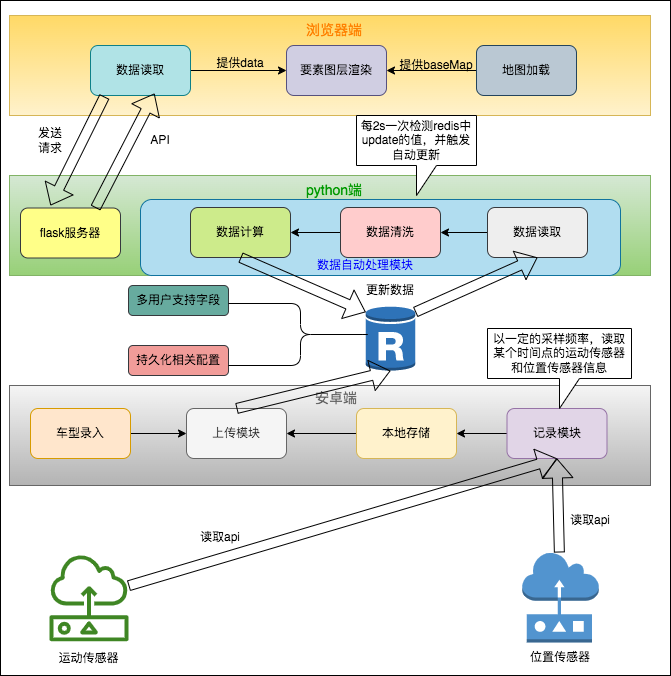

The diagram above was exported from draw.io. Its source (the exported page's mxGraphModel, read from the mxfile embedded in the PNG):
<mxGraphModel dx="954" dy="491" grid="1" gridSize="10" guides="1" tooltips="1" connect="1" arrows="1" fold="1" page="1" pageScale="1" pageWidth="827" pageHeight="1169" math="0" shadow="0">
  <root>
    <mxCell id="0" />
    <mxCell id="1" parent="0" />
    <mxCell id="R1WmhpsgiytMPzhttgdS-56" value="" style="rounded=0;whiteSpace=wrap;html=1;" vertex="1" parent="1">
      <mxGeometry x="90" y="25" width="670" height="675" as="geometry" />
    </mxCell>
    <mxCell id="R1WmhpsgiytMPzhttgdS-1" value="" style="rounded=0;whiteSpace=wrap;html=1;fillColor=#fff2cc;gradientColor=#ffd966;strokeColor=#d6b656;gradientDirection=north;" vertex="1" parent="1">
      <mxGeometry x="99" y="40" width="641" height="100" as="geometry" />
    </mxCell>
    <mxCell id="R1WmhpsgiytMPzhttgdS-2" value="浏览器端" style="text;html=1;strokeColor=none;fillColor=none;align=center;verticalAlign=middle;whiteSpace=wrap;rounded=0;fontSize=14;fontColor=#FF8000;" vertex="1" parent="1">
      <mxGeometry x="394" y="40" width="60" height="30" as="geometry" />
    </mxCell>
    <mxCell id="R1WmhpsgiytMPzhttgdS-3" value="" style="rounded=0;whiteSpace=wrap;html=1;fillColor=#d5e8d4;gradientColor=#97d077;strokeColor=#82b366;" vertex="1" parent="1">
      <mxGeometry x="99" y="200" width="641" height="100" as="geometry" />
    </mxCell>
    <mxCell id="R1WmhpsgiytMPzhttgdS-4" value="python端" style="text;html=1;strokeColor=none;fillColor=none;align=center;verticalAlign=middle;whiteSpace=wrap;rounded=0;fontColor=#009900;fontSize=14;" vertex="1" parent="1">
      <mxGeometry x="394" y="200" width="60" height="30" as="geometry" />
    </mxCell>
    <mxCell id="R1WmhpsgiytMPzhttgdS-5" value="" style="outlineConnect=0;dashed=0;verticalLabelPosition=bottom;verticalAlign=top;align=center;html=1;shape=mxgraph.aws3.rds_db_instance_read_replica;fillColor=#2E73B8;gradientColor=none;" vertex="1" parent="1">
      <mxGeometry x="455.25" y="330" width="49.5" height="66" as="geometry" />
    </mxCell>
    <mxCell id="R1WmhpsgiytMPzhttgdS-9" value="flask服务器" style="rounded=1;whiteSpace=wrap;html=1;fillColor=#ffff88;strokeColor=#36393d;" vertex="1" parent="1">
      <mxGeometry x="110" y="232.5" width="100" height="50" as="geometry" />
    </mxCell>
    <mxCell id="R1WmhpsgiytMPzhttgdS-10" value="" style="rounded=1;whiteSpace=wrap;html=1;fillColor=#b1ddf0;strokeColor=#10739e;" vertex="1" parent="1">
      <mxGeometry x="230" y="224" width="480" height="76" as="geometry" />
    </mxCell>
    <mxCell id="R1WmhpsgiytMPzhttgdS-8" value="数据计算" style="rounded=1;whiteSpace=wrap;html=1;fillColor=#cdeb8b;strokeColor=#36393d;" vertex="1" parent="1">
      <mxGeometry x="280" y="232" width="100" height="50" as="geometry" />
    </mxCell>
    <mxCell id="R1WmhpsgiytMPzhttgdS-41" style="edgeStyle=orthogonalEdgeStyle;rounded=0;orthogonalLoop=1;jettySize=auto;html=1;exitX=0;exitY=0.5;exitDx=0;exitDy=0;entryX=1;entryY=0.5;entryDx=0;entryDy=0;" edge="1" parent="1" source="R1WmhpsgiytMPzhttgdS-7" target="R1WmhpsgiytMPzhttgdS-8">
      <mxGeometry relative="1" as="geometry" />
    </mxCell>
    <mxCell id="R1WmhpsgiytMPzhttgdS-7" value="数据清洗" style="rounded=1;whiteSpace=wrap;html=1;fillColor=#ffcccc;strokeColor=#36393d;" vertex="1" parent="1">
      <mxGeometry x="430" y="232" width="100" height="50" as="geometry" />
    </mxCell>
    <mxCell id="R1WmhpsgiytMPzhttgdS-40" style="edgeStyle=orthogonalEdgeStyle;rounded=0;orthogonalLoop=1;jettySize=auto;html=1;exitX=0;exitY=0.5;exitDx=0;exitDy=0;entryX=1;entryY=0.5;entryDx=0;entryDy=0;" edge="1" parent="1" source="R1WmhpsgiytMPzhttgdS-6" target="R1WmhpsgiytMPzhttgdS-7">
      <mxGeometry relative="1" as="geometry" />
    </mxCell>
    <mxCell id="R1WmhpsgiytMPzhttgdS-6" value="数据读取" style="rounded=1;whiteSpace=wrap;html=1;fillColor=#eeeeee;strokeColor=#36393d;" vertex="1" parent="1">
      <mxGeometry x="577" y="232" width="100" height="50" as="geometry" />
    </mxCell>
    <mxCell id="R1WmhpsgiytMPzhttgdS-11" value="数据自动处理模块" style="text;html=1;strokeColor=none;fillColor=none;align=center;verticalAlign=middle;whiteSpace=wrap;rounded=0;fontColor=#0000FF;" vertex="1" parent="1">
      <mxGeometry x="390" y="280" width="130" height="20" as="geometry" />
    </mxCell>
    <mxCell id="R1WmhpsgiytMPzhttgdS-13" value="" style="shape=flexArrow;endArrow=classic;html=1;rounded=0;entryX=0.5;entryY=1;entryDx=0;entryDy=0;exitX=1;exitY=0.1;exitDx=0;exitDy=0;exitPerimeter=0;" edge="1" parent="1" source="R1WmhpsgiytMPzhttgdS-5" target="R1WmhpsgiytMPzhttgdS-6">
      <mxGeometry width="50" height="50" relative="1" as="geometry">
        <mxPoint x="471" y="380" as="sourcePoint" />
        <mxPoint x="640" y="300" as="targetPoint" />
      </mxGeometry>
    </mxCell>
    <mxCell id="R1WmhpsgiytMPzhttgdS-14" value="" style="rounded=0;whiteSpace=wrap;html=1;fillColor=#f5f5f5;gradientColor=#b3b3b3;strokeColor=#666666;gradientDirection=south;" vertex="1" parent="1">
      <mxGeometry x="99" y="410" width="641" height="100" as="geometry" />
    </mxCell>
    <mxCell id="R1WmhpsgiytMPzhttgdS-15" value="安卓端" style="text;html=1;strokeColor=none;fillColor=none;align=center;verticalAlign=middle;whiteSpace=wrap;rounded=0;fontColor=#666666;fontSize=14;" vertex="1" parent="1">
      <mxGeometry x="396" y="408" width="60" height="30" as="geometry" />
    </mxCell>
    <mxCell id="R1WmhpsgiytMPzhttgdS-16" value="" style="outlineConnect=0;dashed=0;verticalLabelPosition=bottom;verticalAlign=top;align=center;html=1;shape=mxgraph.aws3.sensor;fillColor=#5294CF;gradientColor=none;" vertex="1" parent="1">
      <mxGeometry x="611.75" y="577" width="76.5" height="90" as="geometry" />
    </mxCell>
    <mxCell id="R1WmhpsgiytMPzhttgdS-17" value="" style="sketch=0;outlineConnect=0;fontColor=#232F3E;gradientColor=none;fillColor=#3F8624;strokeColor=none;dashed=0;verticalLabelPosition=bottom;verticalAlign=top;align=center;html=1;fontSize=12;fontStyle=0;aspect=fixed;pointerEvents=1;shape=mxgraph.aws4.sensor;" vertex="1" parent="1">
      <mxGeometry x="139.02999999999997" y="578" width="78.97" height="88" as="geometry" />
    </mxCell>
    <mxCell id="R1WmhpsgiytMPzhttgdS-18" value="运动传感器" style="text;html=1;strokeColor=none;fillColor=none;align=center;verticalAlign=middle;whiteSpace=wrap;rounded=0;" vertex="1" parent="1">
      <mxGeometry x="143.15" y="668" width="70.73" height="30" as="geometry" />
    </mxCell>
    <mxCell id="R1WmhpsgiytMPzhttgdS-19" value="位置传感器" style="text;html=1;strokeColor=none;fillColor=none;align=center;verticalAlign=middle;whiteSpace=wrap;rounded=0;" vertex="1" parent="1">
      <mxGeometry x="613.25" y="666" width="73.5" height="32" as="geometry" />
    </mxCell>
    <mxCell id="R1WmhpsgiytMPzhttgdS-53" style="edgeStyle=orthogonalEdgeStyle;rounded=0;orthogonalLoop=1;jettySize=auto;html=1;exitX=0;exitY=0.5;exitDx=0;exitDy=0;entryX=1;entryY=0.5;entryDx=0;entryDy=0;" edge="1" parent="1" source="R1WmhpsgiytMPzhttgdS-20" target="R1WmhpsgiytMPzhttgdS-23">
      <mxGeometry relative="1" as="geometry" />
    </mxCell>
    <mxCell id="R1WmhpsgiytMPzhttgdS-20" value="本地存储" style="rounded=1;whiteSpace=wrap;html=1;fillColor=#fff2cc;strokeColor=#d6b656;" vertex="1" parent="1">
      <mxGeometry x="446" y="433" width="100" height="50" as="geometry" />
    </mxCell>
    <mxCell id="R1WmhpsgiytMPzhttgdS-51" style="edgeStyle=orthogonalEdgeStyle;rounded=0;orthogonalLoop=1;jettySize=auto;html=1;exitX=0;exitY=0.5;exitDx=0;exitDy=0;" edge="1" parent="1" source="R1WmhpsgiytMPzhttgdS-21" target="R1WmhpsgiytMPzhttgdS-20">
      <mxGeometry relative="1" as="geometry" />
    </mxCell>
    <mxCell id="R1WmhpsgiytMPzhttgdS-21" value="记录模块" style="rounded=1;whiteSpace=wrap;html=1;fillColor=#e1d5e7;strokeColor=#9673a6;" vertex="1" parent="1">
      <mxGeometry x="596.5" y="433" width="100" height="50" as="geometry" />
    </mxCell>
    <mxCell id="R1WmhpsgiytMPzhttgdS-23" value="上传模块" style="rounded=1;whiteSpace=wrap;html=1;fillColor=#f5f5f5;fontColor=#333333;strokeColor=#666666;" vertex="1" parent="1">
      <mxGeometry x="276" y="433" width="100" height="50" as="geometry" />
    </mxCell>
    <mxCell id="R1WmhpsgiytMPzhttgdS-52" style="edgeStyle=orthogonalEdgeStyle;rounded=0;orthogonalLoop=1;jettySize=auto;html=1;exitX=1;exitY=0.5;exitDx=0;exitDy=0;entryX=0;entryY=0.5;entryDx=0;entryDy=0;" edge="1" parent="1" source="R1WmhpsgiytMPzhttgdS-24" target="R1WmhpsgiytMPzhttgdS-23">
      <mxGeometry relative="1" as="geometry" />
    </mxCell>
    <mxCell id="R1WmhpsgiytMPzhttgdS-24" value="车型录入" style="rounded=1;whiteSpace=wrap;html=1;fillColor=#ffe6cc;strokeColor=#d79b00;" vertex="1" parent="1">
      <mxGeometry x="120" y="433" width="100" height="50" as="geometry" />
    </mxCell>
    <mxCell id="R1WmhpsgiytMPzhttgdS-30" style="edgeStyle=orthogonalEdgeStyle;rounded=0;orthogonalLoop=1;jettySize=auto;html=1;exitX=0;exitY=0.5;exitDx=0;exitDy=0;entryX=1;entryY=0.5;entryDx=0;entryDy=0;" edge="1" parent="1" source="R1WmhpsgiytMPzhttgdS-25" target="R1WmhpsgiytMPzhttgdS-29">
      <mxGeometry relative="1" as="geometry" />
    </mxCell>
    <mxCell id="R1WmhpsgiytMPzhttgdS-25" value="地图加载" style="rounded=1;whiteSpace=wrap;html=1;fillColor=#bac8d3;strokeColor=#23445d;" vertex="1" parent="1">
      <mxGeometry x="566" y="70" width="100" height="50" as="geometry" />
    </mxCell>
    <mxCell id="R1WmhpsgiytMPzhttgdS-32" style="edgeStyle=orthogonalEdgeStyle;rounded=0;orthogonalLoop=1;jettySize=auto;html=1;exitX=1;exitY=0.5;exitDx=0;exitDy=0;" edge="1" parent="1" source="R1WmhpsgiytMPzhttgdS-26" target="R1WmhpsgiytMPzhttgdS-29">
      <mxGeometry relative="1" as="geometry" />
    </mxCell>
    <mxCell id="R1WmhpsgiytMPzhttgdS-26" value="数据读取" style="rounded=1;whiteSpace=wrap;html=1;aspect=fixed;fillColor=#b0e3e6;strokeColor=#0e8088;" vertex="1" parent="1">
      <mxGeometry x="180" y="70" width="100" height="50" as="geometry" />
    </mxCell>
    <mxCell id="R1WmhpsgiytMPzhttgdS-27" value="持久化相关配置" style="rounded=1;whiteSpace=wrap;html=1;fillColor=#F19C99;strokeColor=#36393d;" vertex="1" parent="1">
      <mxGeometry x="218" y="370" width="100" height="30" as="geometry" />
    </mxCell>
    <mxCell id="R1WmhpsgiytMPzhttgdS-28" value="多用户支持字段" style="rounded=1;whiteSpace=wrap;html=1;fillColor=#67AB9F;strokeColor=#36393d;" vertex="1" parent="1">
      <mxGeometry x="218" y="310" width="100" height="30" as="geometry" />
    </mxCell>
    <mxCell id="R1WmhpsgiytMPzhttgdS-29" value="要素图层渲染" style="rounded=1;whiteSpace=wrap;html=1;fillColor=#d0cee2;strokeColor=#56517e;" vertex="1" parent="1">
      <mxGeometry x="376" y="70" width="100" height="50" as="geometry" />
    </mxCell>
    <mxCell id="R1WmhpsgiytMPzhttgdS-31" value="提供baseMap" style="text;html=1;strokeColor=none;fillColor=none;align=center;verticalAlign=middle;whiteSpace=wrap;rounded=0;" vertex="1" parent="1">
      <mxGeometry x="486" y="80" width="80" height="20" as="geometry" />
    </mxCell>
    <mxCell id="R1WmhpsgiytMPzhttgdS-33" value="提供data" style="text;html=1;strokeColor=none;fillColor=none;align=center;verticalAlign=middle;whiteSpace=wrap;rounded=0;" vertex="1" parent="1">
      <mxGeometry x="290" y="75" width="80" height="25" as="geometry" />
    </mxCell>
    <mxCell id="R1WmhpsgiytMPzhttgdS-34" value="每2s一次检测redis中update的值，并触发自动更新" style="shape=callout;whiteSpace=wrap;html=1;perimeter=calloutPerimeter;" vertex="1" parent="1">
      <mxGeometry x="446" y="140" width="120" height="80" as="geometry" />
    </mxCell>
    <mxCell id="R1WmhpsgiytMPzhttgdS-35" value="" style="shape=flexArrow;endArrow=classic;html=1;rounded=0;entryX=0.64;entryY=0.96;entryDx=0;entryDy=0;entryPerimeter=0;exitX=0.75;exitY=0;exitDx=0;exitDy=0;" edge="1" parent="1" source="R1WmhpsgiytMPzhttgdS-9" target="R1WmhpsgiytMPzhttgdS-26">
      <mxGeometry width="50" height="50" relative="1" as="geometry">
        <mxPoint x="160" y="230" as="sourcePoint" />
        <mxPoint x="210" y="180" as="targetPoint" />
      </mxGeometry>
    </mxCell>
    <mxCell id="R1WmhpsgiytMPzhttgdS-36" value="" style="shape=flexArrow;endArrow=classic;html=1;rounded=0;exitX=0.14;exitY=1.02;exitDx=0;exitDy=0;exitPerimeter=0;" edge="1" parent="1" source="R1WmhpsgiytMPzhttgdS-26">
      <mxGeometry width="50" height="50" relative="1" as="geometry">
        <mxPoint x="50" y="210" as="sourcePoint" />
        <mxPoint x="140" y="230" as="targetPoint" />
      </mxGeometry>
    </mxCell>
    <mxCell id="R1WmhpsgiytMPzhttgdS-37" value="发送&lt;br&gt;请求" style="text;html=1;strokeColor=none;fillColor=none;align=center;verticalAlign=middle;whiteSpace=wrap;rounded=0;" vertex="1" parent="1">
      <mxGeometry x="110" y="150" width="60" height="30" as="geometry" />
    </mxCell>
    <mxCell id="R1WmhpsgiytMPzhttgdS-38" value="API" style="text;html=1;strokeColor=none;fillColor=none;align=center;verticalAlign=middle;whiteSpace=wrap;rounded=0;" vertex="1" parent="1">
      <mxGeometry x="220" y="150" width="60" height="30" as="geometry" />
    </mxCell>
    <mxCell id="R1WmhpsgiytMPzhttgdS-42" value="" style="shape=flexArrow;endArrow=classic;html=1;rounded=0;exitX=0.5;exitY=1;exitDx=0;exitDy=0;entryX=0;entryY=0.1;entryDx=0;entryDy=0;entryPerimeter=0;" edge="1" parent="1" source="R1WmhpsgiytMPzhttgdS-8" target="R1WmhpsgiytMPzhttgdS-5">
      <mxGeometry width="50" height="50" relative="1" as="geometry">
        <mxPoint x="340" y="420" as="sourcePoint" />
        <mxPoint x="470" y="380" as="targetPoint" />
      </mxGeometry>
    </mxCell>
    <mxCell id="R1WmhpsgiytMPzhttgdS-43" value="更新数据" style="text;html=1;strokeColor=none;fillColor=none;align=center;verticalAlign=middle;whiteSpace=wrap;rounded=0;" vertex="1" parent="1">
      <mxGeometry x="450" y="300" width="60" height="30" as="geometry" />
    </mxCell>
    <mxCell id="R1WmhpsgiytMPzhttgdS-44" value="" style="shape=curlyBracket;whiteSpace=wrap;html=1;rounded=1;flipH=1;labelPosition=right;verticalLabelPosition=middle;align=left;verticalAlign=middle;" vertex="1" parent="1">
      <mxGeometry x="318" y="328" width="144" height="62" as="geometry" />
    </mxCell>
    <mxCell id="R1WmhpsgiytMPzhttgdS-45" value="以一定的采样频率，读取某个时间点的运动传感器和位置传感器信息" style="shape=callout;whiteSpace=wrap;html=1;perimeter=calloutPerimeter;" vertex="1" parent="1">
      <mxGeometry x="577" y="353" width="144" height="80" as="geometry" />
    </mxCell>
    <mxCell id="R1WmhpsgiytMPzhttgdS-47" value="" style="shape=flexArrow;endArrow=classic;html=1;rounded=0;entryX=0.5;entryY=1;entryDx=0;entryDy=0;" edge="1" parent="1" source="R1WmhpsgiytMPzhttgdS-17" target="R1WmhpsgiytMPzhttgdS-21">
      <mxGeometry width="50" height="50" relative="1" as="geometry">
        <mxPoint x="310" y="590" as="sourcePoint" />
        <mxPoint x="360" y="540" as="targetPoint" />
      </mxGeometry>
    </mxCell>
    <mxCell id="R1WmhpsgiytMPzhttgdS-48" value="" style="shape=flexArrow;endArrow=classic;html=1;rounded=0;entryX=0.5;entryY=1;entryDx=0;entryDy=0;" edge="1" parent="1" source="R1WmhpsgiytMPzhttgdS-16" target="R1WmhpsgiytMPzhttgdS-21">
      <mxGeometry width="50" height="50" relative="1" as="geometry">
        <mxPoint x="490" y="630" as="sourcePoint" />
        <mxPoint x="540" y="580" as="targetPoint" />
      </mxGeometry>
    </mxCell>
    <mxCell id="R1WmhpsgiytMPzhttgdS-49" value="读取api" style="text;html=1;strokeColor=none;fillColor=none;align=center;verticalAlign=middle;whiteSpace=wrap;rounded=0;" vertex="1" parent="1">
      <mxGeometry x="280" y="547" width="60" height="30" as="geometry" />
    </mxCell>
    <mxCell id="R1WmhpsgiytMPzhttgdS-50" value="读取api" style="text;html=1;strokeColor=none;fillColor=none;align=center;verticalAlign=middle;whiteSpace=wrap;rounded=0;" vertex="1" parent="1">
      <mxGeometry x="650" y="530" width="60" height="30" as="geometry" />
    </mxCell>
    <mxCell id="R1WmhpsgiytMPzhttgdS-54" value="" style="shape=flexArrow;endArrow=classic;html=1;rounded=0;entryX=0.5;entryY=0.99;entryDx=0;entryDy=0;entryPerimeter=0;exitX=0.5;exitY=0;exitDx=0;exitDy=0;" edge="1" parent="1" source="R1WmhpsgiytMPzhttgdS-23" target="R1WmhpsgiytMPzhttgdS-5">
      <mxGeometry width="50" height="50" relative="1" as="geometry">
        <mxPoint x="390" y="440" as="sourcePoint" />
        <mxPoint x="440" y="390" as="targetPoint" />
      </mxGeometry>
    </mxCell>
  </root>
</mxGraphModel>